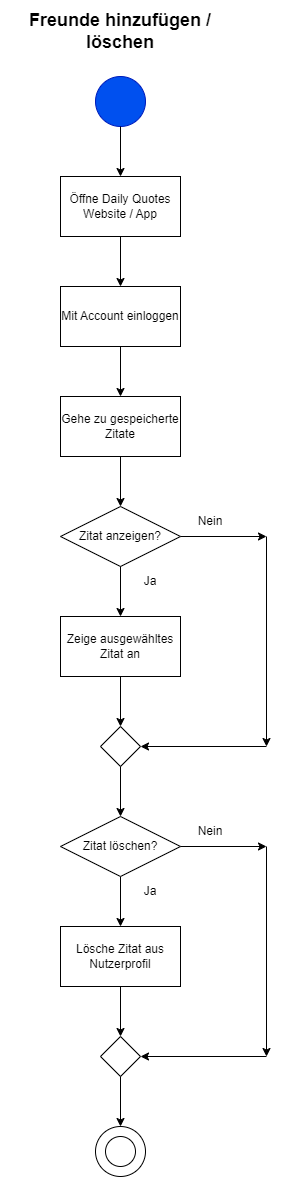

The diagram above was exported from draw.io. Its source (the exported page's mxGraphModel, read from the mxfile embedded in the PNG):
<mxGraphModel dx="1050" dy="1743" grid="1" gridSize="10" guides="1" tooltips="1" connect="1" arrows="1" fold="1" page="1" pageScale="1" pageWidth="827" pageHeight="1169" math="0" shadow="0">
  <root>
    <mxCell id="0" />
    <mxCell id="1" parent="0" />
    <mxCell id="-XSFIPO3Sgh_n9mj7SK0-39" value="&lt;font style=&quot;font-size: 18px;&quot;&gt;&lt;b&gt;Freunde hinzufügen / löschen&lt;/b&gt;&lt;/font&gt;" style="text;html=1;strokeColor=none;fillColor=none;align=center;verticalAlign=middle;whiteSpace=wrap;rounded=0;" vertex="1" parent="1">
      <mxGeometry x="304" y="-40" width="220" height="30" as="geometry" />
    </mxCell>
    <mxCell id="-XSFIPO3Sgh_n9mj7SK0-40" value="" style="ellipse;whiteSpace=wrap;html=1;aspect=fixed;fillColor=#0050ef;strokeColor=#001DBC;fontColor=#ffffff;" vertex="1" parent="1">
      <mxGeometry x="389" y="20" width="50" height="50" as="geometry" />
    </mxCell>
    <mxCell id="-XSFIPO3Sgh_n9mj7SK0-41" value="Öffne Daily Quotes Website / App" style="rounded=0;whiteSpace=wrap;html=1;" vertex="1" parent="1">
      <mxGeometry x="354" y="120" width="120" height="60" as="geometry" />
    </mxCell>
    <mxCell id="-XSFIPO3Sgh_n9mj7SK0-42" value="" style="endArrow=classic;html=1;rounded=0;exitX=0.5;exitY=1;exitDx=0;exitDy=0;entryX=0.5;entryY=0;entryDx=0;entryDy=0;" edge="1" parent="1" source="-XSFIPO3Sgh_n9mj7SK0-40" target="-XSFIPO3Sgh_n9mj7SK0-41">
      <mxGeometry width="50" height="50" relative="1" as="geometry">
        <mxPoint x="390" y="300" as="sourcePoint" />
        <mxPoint x="440" y="250" as="targetPoint" />
      </mxGeometry>
    </mxCell>
    <mxCell id="-XSFIPO3Sgh_n9mj7SK0-43" value="Gehe zu gespeicherte Zitate" style="rounded=0;whiteSpace=wrap;html=1;" vertex="1" parent="1">
      <mxGeometry x="354" y="340" width="120" height="60" as="geometry" />
    </mxCell>
    <mxCell id="-XSFIPO3Sgh_n9mj7SK0-46" value="" style="endArrow=classic;html=1;rounded=0;exitX=0.5;exitY=1;exitDx=0;exitDy=0;entryX=0.5;entryY=0;entryDx=0;entryDy=0;" edge="1" parent="1" source="-XSFIPO3Sgh_n9mj7SK0-43" target="-XSFIPO3Sgh_n9mj7SK0-47">
      <mxGeometry width="50" height="50" relative="1" as="geometry">
        <mxPoint x="396" y="410" as="sourcePoint" />
        <mxPoint x="420" y="450" as="targetPoint" />
      </mxGeometry>
    </mxCell>
    <mxCell id="-XSFIPO3Sgh_n9mj7SK0-47" value="Zitat anzeigen?" style="rhombus;whiteSpace=wrap;html=1;" vertex="1" parent="1">
      <mxGeometry x="354" y="450" width="120" height="60" as="geometry" />
    </mxCell>
    <mxCell id="-XSFIPO3Sgh_n9mj7SK0-49" value="Zeige ausgewähltes Zitat an" style="rounded=0;whiteSpace=wrap;html=1;" vertex="1" parent="1">
      <mxGeometry x="354" y="560" width="120" height="60" as="geometry" />
    </mxCell>
    <mxCell id="-XSFIPO3Sgh_n9mj7SK0-50" value="" style="endArrow=classic;html=1;rounded=0;exitX=0.5;exitY=1;exitDx=0;exitDy=0;entryX=0.5;entryY=0;entryDx=0;entryDy=0;" edge="1" parent="1" source="-XSFIPO3Sgh_n9mj7SK0-47" target="-XSFIPO3Sgh_n9mj7SK0-49">
      <mxGeometry width="50" height="50" relative="1" as="geometry">
        <mxPoint x="390" y="500" as="sourcePoint" />
        <mxPoint x="440" y="450" as="targetPoint" />
      </mxGeometry>
    </mxCell>
    <mxCell id="-XSFIPO3Sgh_n9mj7SK0-51" value="" style="rhombus;whiteSpace=wrap;html=1;" vertex="1" parent="1">
      <mxGeometry x="394" y="670" width="40" height="40" as="geometry" />
    </mxCell>
    <mxCell id="-XSFIPO3Sgh_n9mj7SK0-52" value="" style="endArrow=classic;html=1;rounded=0;exitX=0.5;exitY=1;exitDx=0;exitDy=0;entryX=0.5;entryY=0;entryDx=0;entryDy=0;" edge="1" parent="1" source="-XSFIPO3Sgh_n9mj7SK0-49" target="-XSFIPO3Sgh_n9mj7SK0-51">
      <mxGeometry width="50" height="50" relative="1" as="geometry">
        <mxPoint x="390" y="600" as="sourcePoint" />
        <mxPoint x="440" y="550" as="targetPoint" />
      </mxGeometry>
    </mxCell>
    <mxCell id="-XSFIPO3Sgh_n9mj7SK0-54" value="" style="endArrow=classic;html=1;rounded=0;exitX=1;exitY=0.5;exitDx=0;exitDy=0;" edge="1" parent="1" source="-XSFIPO3Sgh_n9mj7SK0-47">
      <mxGeometry width="50" height="50" relative="1" as="geometry">
        <mxPoint x="390" y="700" as="sourcePoint" />
        <mxPoint x="560" y="480" as="targetPoint" />
      </mxGeometry>
    </mxCell>
    <mxCell id="-XSFIPO3Sgh_n9mj7SK0-55" value="" style="endArrow=classic;html=1;rounded=0;" edge="1" parent="1">
      <mxGeometry width="50" height="50" relative="1" as="geometry">
        <mxPoint x="560" y="480" as="sourcePoint" />
        <mxPoint x="560" y="690" as="targetPoint" />
      </mxGeometry>
    </mxCell>
    <mxCell id="-XSFIPO3Sgh_n9mj7SK0-56" value="" style="endArrow=classic;html=1;rounded=0;entryX=1;entryY=0.5;entryDx=0;entryDy=0;" edge="1" parent="1" target="-XSFIPO3Sgh_n9mj7SK0-51">
      <mxGeometry width="50" height="50" relative="1" as="geometry">
        <mxPoint x="560" y="690" as="sourcePoint" />
        <mxPoint x="440" y="550" as="targetPoint" />
      </mxGeometry>
    </mxCell>
    <mxCell id="-XSFIPO3Sgh_n9mj7SK0-57" value="Lösche Zitat aus Nutzerprofil" style="rounded=0;whiteSpace=wrap;html=1;" vertex="1" parent="1">
      <mxGeometry x="354" y="870" width="120" height="60" as="geometry" />
    </mxCell>
    <mxCell id="-XSFIPO3Sgh_n9mj7SK0-58" value="" style="endArrow=classic;html=1;rounded=0;exitX=0.5;exitY=1;exitDx=0;exitDy=0;entryX=0.5;entryY=0;entryDx=0;entryDy=0;" edge="1" parent="1" target="-XSFIPO3Sgh_n9mj7SK0-57">
      <mxGeometry width="50" height="50" relative="1" as="geometry">
        <mxPoint x="414" y="820" as="sourcePoint" />
        <mxPoint x="440" y="750" as="targetPoint" />
      </mxGeometry>
    </mxCell>
    <mxCell id="-XSFIPO3Sgh_n9mj7SK0-59" value="Zitat löschen?" style="rhombus;whiteSpace=wrap;html=1;" vertex="1" parent="1">
      <mxGeometry x="354" y="760" width="120" height="60" as="geometry" />
    </mxCell>
    <mxCell id="-XSFIPO3Sgh_n9mj7SK0-60" value="" style="rhombus;whiteSpace=wrap;html=1;" vertex="1" parent="1">
      <mxGeometry x="394" y="980" width="40" height="40" as="geometry" />
    </mxCell>
    <mxCell id="-XSFIPO3Sgh_n9mj7SK0-61" value="" style="endArrow=classic;html=1;rounded=0;exitX=0.5;exitY=1;exitDx=0;exitDy=0;entryX=0.5;entryY=0;entryDx=0;entryDy=0;" edge="1" parent="1" source="-XSFIPO3Sgh_n9mj7SK0-57" target="-XSFIPO3Sgh_n9mj7SK0-60">
      <mxGeometry width="50" height="50" relative="1" as="geometry">
        <mxPoint x="390" y="980" as="sourcePoint" />
        <mxPoint x="440" y="930" as="targetPoint" />
      </mxGeometry>
    </mxCell>
    <mxCell id="-XSFIPO3Sgh_n9mj7SK0-62" value="" style="ellipse;whiteSpace=wrap;html=1;aspect=fixed;" vertex="1" parent="1">
      <mxGeometry x="389" y="1070" width="50" height="50" as="geometry" />
    </mxCell>
    <mxCell id="-XSFIPO3Sgh_n9mj7SK0-63" value="" style="ellipse;whiteSpace=wrap;html=1;aspect=fixed;" vertex="1" parent="1">
      <mxGeometry x="399" y="1080" width="30" height="30" as="geometry" />
    </mxCell>
    <mxCell id="-XSFIPO3Sgh_n9mj7SK0-64" value="" style="endArrow=classic;html=1;rounded=0;exitX=0.5;exitY=1;exitDx=0;exitDy=0;entryX=0.5;entryY=0;entryDx=0;entryDy=0;" edge="1" parent="1" source="-XSFIPO3Sgh_n9mj7SK0-60">
      <mxGeometry width="50" height="50" relative="1" as="geometry">
        <mxPoint x="390" y="1150" as="sourcePoint" />
        <mxPoint x="414" y="1070" as="targetPoint" />
      </mxGeometry>
    </mxCell>
    <mxCell id="-XSFIPO3Sgh_n9mj7SK0-65" value="" style="endArrow=classic;html=1;rounded=0;exitX=1;exitY=0.5;exitDx=0;exitDy=0;" edge="1" parent="1" source="-XSFIPO3Sgh_n9mj7SK0-59">
      <mxGeometry width="50" height="50" relative="1" as="geometry">
        <mxPoint x="390" y="1050" as="sourcePoint" />
        <mxPoint x="560" y="790" as="targetPoint" />
      </mxGeometry>
    </mxCell>
    <mxCell id="-XSFIPO3Sgh_n9mj7SK0-66" value="" style="endArrow=classic;html=1;rounded=0;" edge="1" parent="1">
      <mxGeometry width="50" height="50" relative="1" as="geometry">
        <mxPoint x="560" y="790" as="sourcePoint" />
        <mxPoint x="560" y="1000" as="targetPoint" />
      </mxGeometry>
    </mxCell>
    <mxCell id="-XSFIPO3Sgh_n9mj7SK0-67" value="" style="endArrow=classic;html=1;rounded=0;entryX=1;entryY=0.5;entryDx=0;entryDy=0;" edge="1" parent="1" target="-XSFIPO3Sgh_n9mj7SK0-60">
      <mxGeometry width="50" height="50" relative="1" as="geometry">
        <mxPoint x="560" y="1000" as="sourcePoint" />
        <mxPoint x="560" y="1000" as="targetPoint" />
      </mxGeometry>
    </mxCell>
    <mxCell id="-XSFIPO3Sgh_n9mj7SK0-68" value="Nein" style="text;html=1;strokeColor=none;fillColor=none;align=center;verticalAlign=middle;whiteSpace=wrap;rounded=0;" vertex="1" parent="1">
      <mxGeometry x="474" y="450" width="60" height="30" as="geometry" />
    </mxCell>
    <mxCell id="-XSFIPO3Sgh_n9mj7SK0-69" value="Ja" style="text;html=1;strokeColor=none;fillColor=none;align=center;verticalAlign=middle;whiteSpace=wrap;rounded=0;" vertex="1" parent="1">
      <mxGeometry x="414" y="510" width="60" height="30" as="geometry" />
    </mxCell>
    <mxCell id="-XSFIPO3Sgh_n9mj7SK0-70" value="Nein" style="text;html=1;strokeColor=none;fillColor=none;align=center;verticalAlign=middle;whiteSpace=wrap;rounded=0;" vertex="1" parent="1">
      <mxGeometry x="474" y="760" width="60" height="30" as="geometry" />
    </mxCell>
    <mxCell id="-XSFIPO3Sgh_n9mj7SK0-71" value="Ja" style="text;html=1;strokeColor=none;fillColor=none;align=center;verticalAlign=middle;whiteSpace=wrap;rounded=0;" vertex="1" parent="1">
      <mxGeometry x="414" y="820" width="60" height="30" as="geometry" />
    </mxCell>
    <mxCell id="-XSFIPO3Sgh_n9mj7SK0-72" value="" style="endArrow=classic;html=1;rounded=0;exitX=0.5;exitY=1;exitDx=0;exitDy=0;entryX=0.5;entryY=0;entryDx=0;entryDy=0;" edge="1" parent="1" source="-XSFIPO3Sgh_n9mj7SK0-51" target="-XSFIPO3Sgh_n9mj7SK0-59">
      <mxGeometry width="50" height="50" relative="1" as="geometry">
        <mxPoint x="390" y="740" as="sourcePoint" />
        <mxPoint x="440" y="690" as="targetPoint" />
      </mxGeometry>
    </mxCell>
    <mxCell id="-XSFIPO3Sgh_n9mj7SK0-73" value="Mit Account einloggen" style="rounded=0;whiteSpace=wrap;html=1;" vertex="1" parent="1">
      <mxGeometry x="354" y="230" width="120" height="60" as="geometry" />
    </mxCell>
    <mxCell id="-XSFIPO3Sgh_n9mj7SK0-74" value="" style="endArrow=classic;html=1;rounded=0;exitX=0.5;exitY=1;exitDx=0;exitDy=0;entryX=0.5;entryY=0;entryDx=0;entryDy=0;" edge="1" parent="1" source="-XSFIPO3Sgh_n9mj7SK0-41" target="-XSFIPO3Sgh_n9mj7SK0-73">
      <mxGeometry width="50" height="50" relative="1" as="geometry">
        <mxPoint x="390" y="330" as="sourcePoint" />
        <mxPoint x="440" y="280" as="targetPoint" />
      </mxGeometry>
    </mxCell>
    <mxCell id="-XSFIPO3Sgh_n9mj7SK0-75" value="" style="endArrow=classic;html=1;rounded=0;exitX=0.5;exitY=1;exitDx=0;exitDy=0;entryX=0.5;entryY=0;entryDx=0;entryDy=0;" edge="1" parent="1" source="-XSFIPO3Sgh_n9mj7SK0-73" target="-XSFIPO3Sgh_n9mj7SK0-43">
      <mxGeometry width="50" height="50" relative="1" as="geometry">
        <mxPoint x="390" y="430" as="sourcePoint" />
        <mxPoint x="420" y="320" as="targetPoint" />
      </mxGeometry>
    </mxCell>
  </root>
</mxGraphModel>